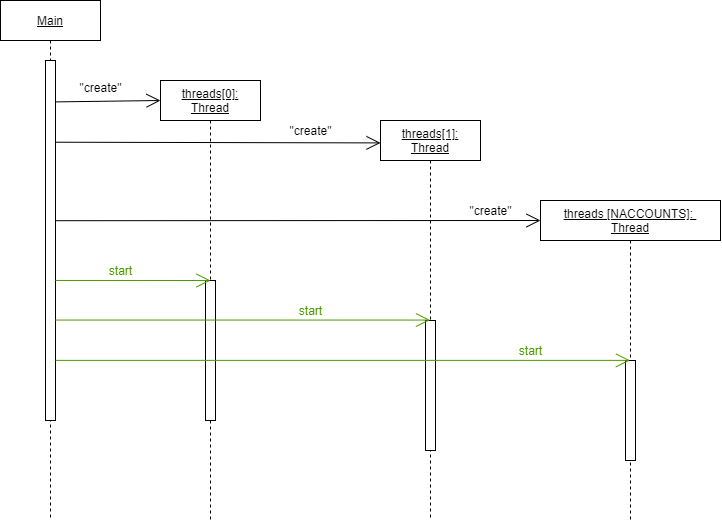

The diagram above was exported from draw.io. Its source (the exported page's mxGraphModel, read from the mxfile embedded in the PNG):
<mxGraphModel dx="864" dy="490" grid="1" gridSize="10" guides="1" tooltips="1" connect="1" arrows="1" fold="1" page="1" pageScale="1" pageWidth="850" pageHeight="1100" math="0" shadow="0">
  <root>
    <mxCell id="0" />
    <mxCell id="1" parent="0" />
    <mxCell id="g-6OWQ-FIO9cT8ZYMbsg-21" value="&lt;u&gt;Main&lt;/u&gt;" style="shape=umlLifeline;perimeter=lifelinePerimeter;whiteSpace=wrap;html=1;container=1;collapsible=0;recursiveResize=0;outlineConnect=0;" vertex="1" parent="1">
      <mxGeometry x="90" y="90" width="100" height="520" as="geometry" />
    </mxCell>
    <mxCell id="g-6OWQ-FIO9cT8ZYMbsg-22" value="" style="html=1;points=[];perimeter=orthogonalPerimeter;" vertex="1" parent="g-6OWQ-FIO9cT8ZYMbsg-21">
      <mxGeometry x="45" y="60" width="10" height="360" as="geometry" />
    </mxCell>
    <mxCell id="g-6OWQ-FIO9cT8ZYMbsg-23" value="&lt;u&gt;threads[1]: Thread&lt;/u&gt;" style="shape=umlLifeline;perimeter=lifelinePerimeter;whiteSpace=wrap;html=1;container=1;collapsible=0;recursiveResize=0;outlineConnect=0;" vertex="1" parent="1">
      <mxGeometry x="470" y="210" width="100" height="400" as="geometry" />
    </mxCell>
    <mxCell id="g-6OWQ-FIO9cT8ZYMbsg-24" value="" style="html=1;points=[];perimeter=orthogonalPerimeter;" vertex="1" parent="g-6OWQ-FIO9cT8ZYMbsg-23">
      <mxGeometry x="45" y="200" width="10" height="130" as="geometry" />
    </mxCell>
    <mxCell id="g-6OWQ-FIO9cT8ZYMbsg-25" value="&lt;u&gt;threads[0]: Thread&lt;/u&gt;" style="shape=umlLifeline;perimeter=lifelinePerimeter;whiteSpace=wrap;html=1;container=1;collapsible=0;recursiveResize=0;outlineConnect=0;" vertex="1" parent="1">
      <mxGeometry x="250" y="170" width="100" height="440" as="geometry" />
    </mxCell>
    <mxCell id="g-6OWQ-FIO9cT8ZYMbsg-26" value="" style="html=1;points=[];perimeter=orthogonalPerimeter;" vertex="1" parent="g-6OWQ-FIO9cT8ZYMbsg-25">
      <mxGeometry x="45" y="200" width="10" height="140" as="geometry" />
    </mxCell>
    <mxCell id="g-6OWQ-FIO9cT8ZYMbsg-27" value="&lt;u&gt;threads [NACCOUNTS]: &lt;br&gt;Thread&lt;/u&gt;" style="shape=umlLifeline;perimeter=lifelinePerimeter;whiteSpace=wrap;html=1;container=1;collapsible=0;recursiveResize=0;outlineConnect=0;" vertex="1" parent="1">
      <mxGeometry x="630" y="290" width="180" height="320" as="geometry" />
    </mxCell>
    <mxCell id="g-6OWQ-FIO9cT8ZYMbsg-28" value="" style="html=1;points=[];perimeter=orthogonalPerimeter;" vertex="1" parent="g-6OWQ-FIO9cT8ZYMbsg-27">
      <mxGeometry x="85" y="160" width="10" height="100" as="geometry" />
    </mxCell>
    <mxCell id="g-6OWQ-FIO9cT8ZYMbsg-29" value="" style="endArrow=open;endFill=1;endSize=12;html=1;exitX=0.981;exitY=0.115;exitDx=0;exitDy=0;exitPerimeter=0;fillColor=#0050ef;" edge="1" parent="1" source="g-6OWQ-FIO9cT8ZYMbsg-22">
      <mxGeometry width="160" relative="1" as="geometry">
        <mxPoint x="150" y="190" as="sourcePoint" />
        <mxPoint x="250" y="190" as="targetPoint" />
        <Array as="points" />
      </mxGeometry>
    </mxCell>
    <mxCell id="g-6OWQ-FIO9cT8ZYMbsg-30" value="" style="endArrow=open;endFill=1;endSize=12;html=1;entryX=0;entryY=0.056;entryDx=0;entryDy=0;entryPerimeter=0;fillColor=#0050ef;exitX=1.036;exitY=0.227;exitDx=0;exitDy=0;exitPerimeter=0;" edge="1" parent="1" target="g-6OWQ-FIO9cT8ZYMbsg-23" source="g-6OWQ-FIO9cT8ZYMbsg-22">
      <mxGeometry width="160" relative="1" as="geometry">
        <mxPoint x="150" y="232" as="sourcePoint" />
        <mxPoint x="440" y="230" as="targetPoint" />
      </mxGeometry>
    </mxCell>
    <mxCell id="g-6OWQ-FIO9cT8ZYMbsg-31" value="" style="endArrow=open;endFill=1;endSize=12;html=1;fillColor=#0050ef;exitX=1.024;exitY=0.445;exitDx=0;exitDy=0;exitPerimeter=0;" edge="1" parent="1" source="g-6OWQ-FIO9cT8ZYMbsg-22">
      <mxGeometry width="160" relative="1" as="geometry">
        <mxPoint x="150" y="310" as="sourcePoint" />
        <mxPoint x="630" y="310" as="targetPoint" />
      </mxGeometry>
    </mxCell>
    <mxCell id="g-6OWQ-FIO9cT8ZYMbsg-32" value="&lt;br&gt;&quot;create&quot;" style="text;html=1;resizable=0;autosize=1;align=center;verticalAlign=middle;points=[];rounded=0;" vertex="1" parent="1">
      <mxGeometry x="160" y="155" width="60" height="30" as="geometry" />
    </mxCell>
    <mxCell id="g-6OWQ-FIO9cT8ZYMbsg-33" value="&quot;create&quot;" style="text;html=1;resizable=0;autosize=1;align=center;verticalAlign=middle;points=[];fillColor=none;strokeColor=none;rounded=0;" vertex="1" parent="1">
      <mxGeometry x="370" y="210" width="60" height="20" as="geometry" />
    </mxCell>
    <mxCell id="g-6OWQ-FIO9cT8ZYMbsg-34" value="&quot;create&quot;" style="text;html=1;resizable=0;autosize=1;align=center;verticalAlign=middle;points=[];fillColor=none;strokeColor=none;rounded=0;" vertex="1" parent="1">
      <mxGeometry x="550" y="290" width="60" height="20" as="geometry" />
    </mxCell>
    <mxCell id="g-6OWQ-FIO9cT8ZYMbsg-35" value="" style="endArrow=open;endFill=1;endSize=12;html=1;fillColor=#e51400;exitX=0.993;exitY=0.611;exitDx=0;exitDy=0;exitPerimeter=0;strokeColor=#4D9900;" edge="1" parent="1" source="g-6OWQ-FIO9cT8ZYMbsg-22">
      <mxGeometry width="160" relative="1" as="geometry">
        <mxPoint x="150" y="370" as="sourcePoint" />
        <mxPoint x="300" y="370" as="targetPoint" />
      </mxGeometry>
    </mxCell>
    <mxCell id="g-6OWQ-FIO9cT8ZYMbsg-36" value="" style="endArrow=open;endFill=1;endSize=12;html=1;fillColor=#e51400;exitX=1.012;exitY=0.721;exitDx=0;exitDy=0;exitPerimeter=0;strokeColor=#4D9900;" edge="1" parent="1" target="g-6OWQ-FIO9cT8ZYMbsg-23" source="g-6OWQ-FIO9cT8ZYMbsg-22">
      <mxGeometry width="160" relative="1" as="geometry">
        <mxPoint x="140" y="410" as="sourcePoint" />
        <mxPoint x="300" y="409.5" as="targetPoint" />
        <Array as="points" />
      </mxGeometry>
    </mxCell>
    <mxCell id="g-6OWQ-FIO9cT8ZYMbsg-37" value="" style="endArrow=open;endFill=1;endSize=12;html=1;fillColor=#e51400;exitX=1.012;exitY=0.833;exitDx=0;exitDy=0;exitPerimeter=0;strokeColor=#4D9900;" edge="1" parent="1" target="g-6OWQ-FIO9cT8ZYMbsg-27" source="g-6OWQ-FIO9cT8ZYMbsg-22">
      <mxGeometry width="160" relative="1" as="geometry">
        <mxPoint x="150" y="450" as="sourcePoint" />
        <mxPoint x="300" y="449.5" as="targetPoint" />
      </mxGeometry>
    </mxCell>
    <mxCell id="g-6OWQ-FIO9cT8ZYMbsg-38" value="&lt;font color=&quot;#4d9900&quot;&gt;start&lt;/font&gt;" style="text;html=1;resizable=0;autosize=1;align=center;verticalAlign=middle;points=[];fillColor=none;strokeColor=none;rounded=0;" vertex="1" parent="1">
      <mxGeometry x="190" y="350" width="40" height="20" as="geometry" />
    </mxCell>
    <mxCell id="g-6OWQ-FIO9cT8ZYMbsg-39" value="&lt;font color=&quot;#4d9900&quot;&gt;start&lt;/font&gt;" style="text;html=1;resizable=0;autosize=1;align=center;verticalAlign=middle;points=[];fillColor=none;strokeColor=none;rounded=0;" vertex="1" parent="1">
      <mxGeometry x="380" y="390" width="40" height="20" as="geometry" />
    </mxCell>
    <mxCell id="g-6OWQ-FIO9cT8ZYMbsg-40" value="&lt;font color=&quot;#4d9900&quot;&gt;start&lt;/font&gt;" style="text;html=1;resizable=0;autosize=1;align=center;verticalAlign=middle;points=[];fillColor=none;strokeColor=none;rounded=0;" vertex="1" parent="1">
      <mxGeometry x="600" y="430" width="40" height="20" as="geometry" />
    </mxCell>
  </root>
</mxGraphModel>